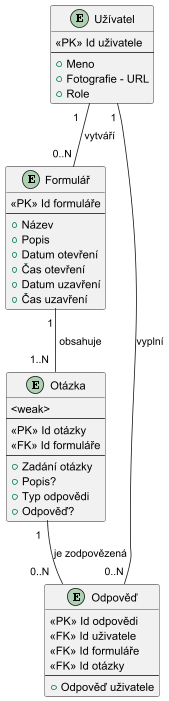

The diagram above was rendered by PlantUML. Its source (embedded in the PNG):
@startuml

entity "Otázka" {
    <weak>
    ---
    <<PK>> Id otázky
    <<FK>> Id formuláře
    ---
    + Zadání otázky
    + Popis?
    + Typ odpovědi
    + Odpověď?
}

entity "Užívatel" {
    <<PK>> Id uživatele
    ---
    + Meno
    + Fotografie - URL
    + Role    
}

entity "Formulář" {
    <<PK>> Id formuláře
    ---
    + Název
    + Popis
    + Datum otevření
    + Čas otevření
    + Datum uzavření
    + Čas uzavření   
}

entity "Odpověď" {
    <<PK>> Id odpovědi
    <<FK>> Id uživatele
    <<FK>> Id formuláře
    <<FK>> Id otázky
    ---
    + Odpověď uživatele
}

Užívatel "1   " -- "0..N " Formulář : vytváří
Formulář "1 " -- "1..N  " Otázka : " obsahuje"
Užívatel "1 " -- "0..N " Odpověď : vyplní
Otázka "1  " -- "0..N   " Odpověď : je zodpovězená

@enduml